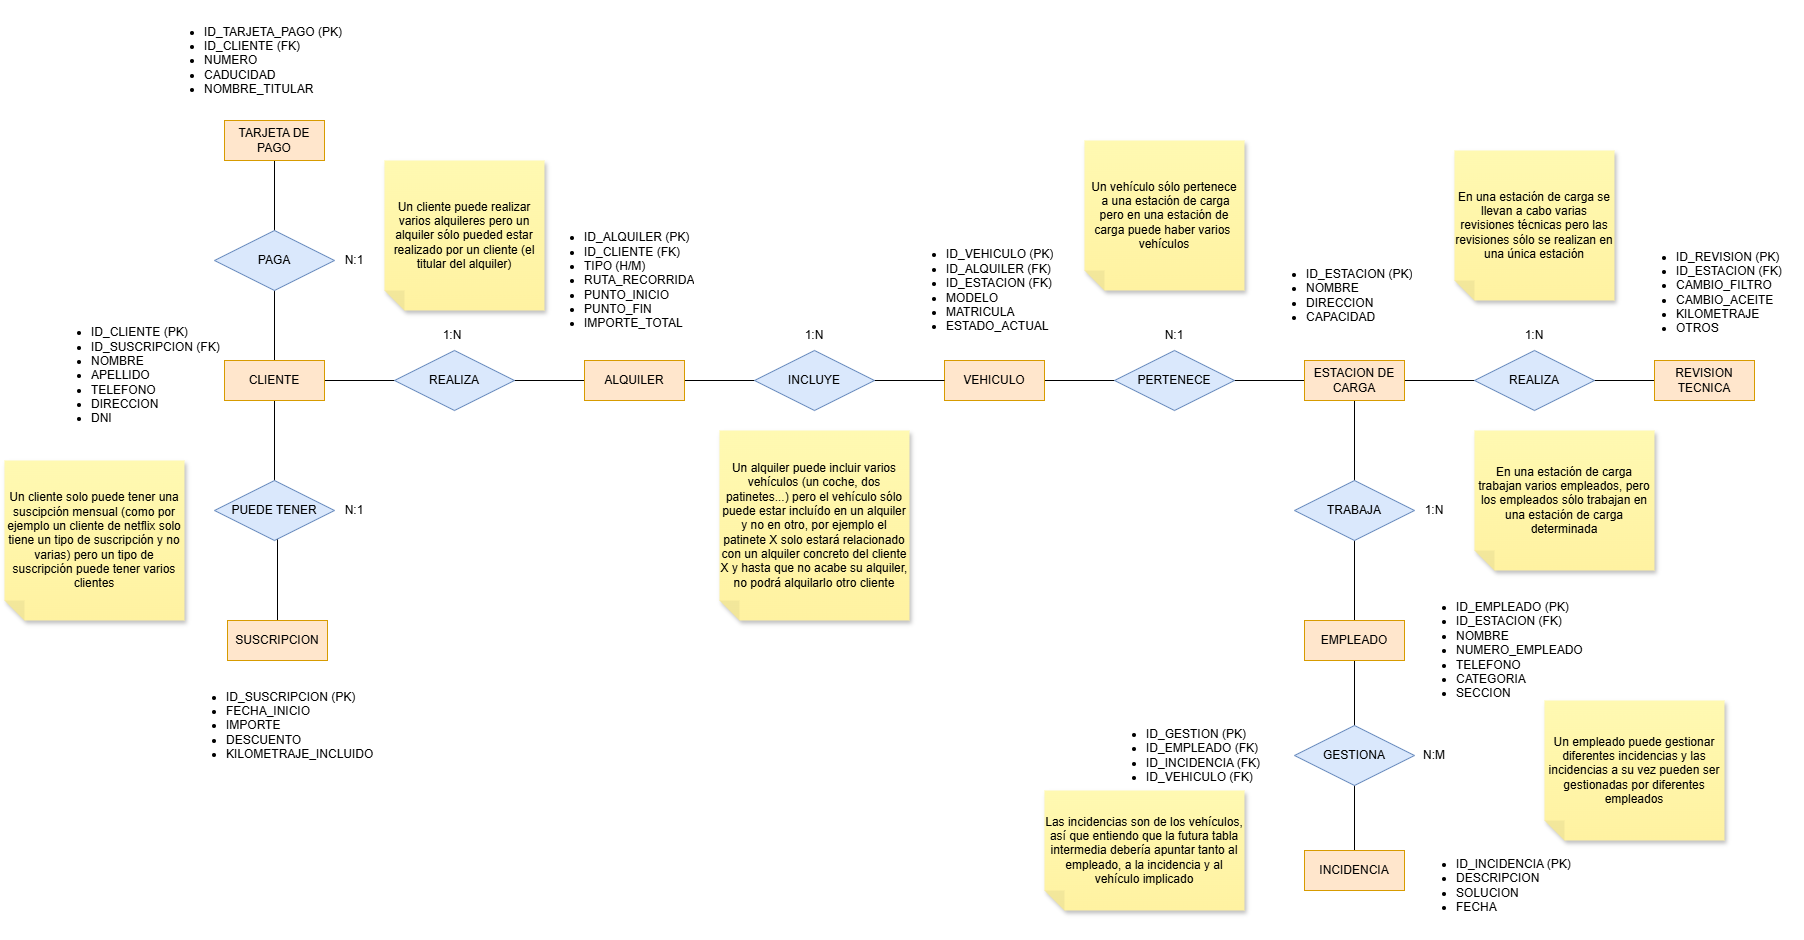

The diagram above was exported from draw.io. Its source (the exported page's mxGraphModel, read from the mxfile embedded in the PNG):
<mxGraphModel dx="1869" dy="1795" grid="1" gridSize="10" guides="1" tooltips="1" connect="1" arrows="1" fold="1" page="1" pageScale="1" pageWidth="827" pageHeight="1169" math="0" shadow="0">
  <root>
    <mxCell id="0" />
    <mxCell id="1" parent="0" />
    <mxCell id="r2IMBNArnhVL_IYRh6hv-22" style="edgeStyle=orthogonalEdgeStyle;rounded=0;orthogonalLoop=1;jettySize=auto;html=1;endArrow=none;endFill=0;" edge="1" parent="1" source="r2IMBNArnhVL_IYRh6hv-1" target="r2IMBNArnhVL_IYRh6hv-8">
      <mxGeometry relative="1" as="geometry" />
    </mxCell>
    <mxCell id="r2IMBNArnhVL_IYRh6hv-1" value="VEHICULO" style="whiteSpace=wrap;html=1;align=center;fillColor=#ffe6cc;strokeColor=#d79b00;" vertex="1" parent="1">
      <mxGeometry x="760" y="160" width="100" height="40" as="geometry" />
    </mxCell>
    <mxCell id="r2IMBNArnhVL_IYRh6hv-20" style="edgeStyle=orthogonalEdgeStyle;rounded=0;orthogonalLoop=1;jettySize=auto;html=1;entryX=0;entryY=0.5;entryDx=0;entryDy=0;endArrow=none;endFill=0;" edge="1" parent="1" source="r2IMBNArnhVL_IYRh6hv-2" target="r2IMBNArnhVL_IYRh6hv-1">
      <mxGeometry relative="1" as="geometry" />
    </mxCell>
    <mxCell id="r2IMBNArnhVL_IYRh6hv-53" style="edgeStyle=orthogonalEdgeStyle;rounded=0;orthogonalLoop=1;jettySize=auto;html=1;entryX=0.5;entryY=0;entryDx=0;entryDy=0;endArrow=none;endFill=0;" edge="1" parent="1" source="r2IMBNArnhVL_IYRh6hv-2" target="r2IMBNArnhVL_IYRh6hv-52">
      <mxGeometry relative="1" as="geometry" />
    </mxCell>
    <mxCell id="r2IMBNArnhVL_IYRh6hv-58" style="edgeStyle=orthogonalEdgeStyle;rounded=0;orthogonalLoop=1;jettySize=auto;html=1;entryX=0.5;entryY=1;entryDx=0;entryDy=0;endArrow=none;endFill=0;" edge="1" parent="1" source="r2IMBNArnhVL_IYRh6hv-2" target="r2IMBNArnhVL_IYRh6hv-57">
      <mxGeometry relative="1" as="geometry" />
    </mxCell>
    <mxCell id="r2IMBNArnhVL_IYRh6hv-2" value="CLIENTE" style="whiteSpace=wrap;html=1;align=center;fillColor=#ffe6cc;strokeColor=#d79b00;" vertex="1" parent="1">
      <mxGeometry x="40" y="160" width="100" height="40" as="geometry" />
    </mxCell>
    <mxCell id="r2IMBNArnhVL_IYRh6hv-4" value="ALQUILER" style="whiteSpace=wrap;html=1;align=center;fillColor=#ffe6cc;strokeColor=#d79b00;" vertex="1" parent="1">
      <mxGeometry x="400" y="160" width="100" height="40" as="geometry" />
    </mxCell>
    <mxCell id="r2IMBNArnhVL_IYRh6hv-23" style="edgeStyle=orthogonalEdgeStyle;rounded=0;orthogonalLoop=1;jettySize=auto;html=1;entryX=0.5;entryY=0;entryDx=0;entryDy=0;endArrow=none;endFill=0;" edge="1" parent="1" source="r2IMBNArnhVL_IYRh6hv-5" target="r2IMBNArnhVL_IYRh6hv-9">
      <mxGeometry relative="1" as="geometry" />
    </mxCell>
    <mxCell id="r2IMBNArnhVL_IYRh6hv-5" value="ESTACION DE CARGA" style="whiteSpace=wrap;html=1;align=center;fillColor=#ffe6cc;strokeColor=#d79b00;" vertex="1" parent="1">
      <mxGeometry x="1120" y="160" width="100" height="40" as="geometry" />
    </mxCell>
    <mxCell id="r2IMBNArnhVL_IYRh6hv-6" value="EMPLEADO" style="whiteSpace=wrap;html=1;align=center;fillColor=#ffe6cc;strokeColor=#d79b00;" vertex="1" parent="1">
      <mxGeometry x="1120" y="420" width="100" height="40" as="geometry" />
    </mxCell>
    <mxCell id="r2IMBNArnhVL_IYRh6hv-8" value="REVISION TECNICA" style="whiteSpace=wrap;html=1;align=center;fillColor=#ffe6cc;strokeColor=#d79b00;" vertex="1" parent="1">
      <mxGeometry x="1470" y="160" width="100" height="40" as="geometry" />
    </mxCell>
    <mxCell id="r2IMBNArnhVL_IYRh6hv-9" value="INCIDENCIA" style="whiteSpace=wrap;html=1;align=center;fillColor=#ffe6cc;strokeColor=#d79b00;" vertex="1" parent="1">
      <mxGeometry x="1120" y="650" width="100" height="40" as="geometry" />
    </mxCell>
    <mxCell id="r2IMBNArnhVL_IYRh6hv-11" value="REALIZA" style="shape=rhombus;perimeter=rhombusPerimeter;whiteSpace=wrap;html=1;align=center;fillColor=#dae8fc;strokeColor=#6c8ebf;" vertex="1" parent="1">
      <mxGeometry x="210" y="150" width="120" height="60" as="geometry" />
    </mxCell>
    <mxCell id="r2IMBNArnhVL_IYRh6hv-12" value="INCLUYE" style="shape=rhombus;perimeter=rhombusPerimeter;whiteSpace=wrap;html=1;align=center;fillColor=#dae8fc;strokeColor=#6c8ebf;" vertex="1" parent="1">
      <mxGeometry x="570" y="150" width="120" height="60" as="geometry" />
    </mxCell>
    <mxCell id="r2IMBNArnhVL_IYRh6hv-13" value="PERTENECE" style="shape=rhombus;perimeter=rhombusPerimeter;whiteSpace=wrap;html=1;align=center;fillColor=#dae8fc;strokeColor=#6c8ebf;" vertex="1" parent="1">
      <mxGeometry x="930" y="150" width="120" height="60" as="geometry" />
    </mxCell>
    <mxCell id="r2IMBNArnhVL_IYRh6hv-14" value="REALIZA" style="shape=rhombus;perimeter=rhombusPerimeter;whiteSpace=wrap;html=1;align=center;fillColor=#dae8fc;strokeColor=#6c8ebf;" vertex="1" parent="1">
      <mxGeometry x="1290" y="150" width="120" height="60" as="geometry" />
    </mxCell>
    <mxCell id="r2IMBNArnhVL_IYRh6hv-15" value="TRABAJA" style="shape=rhombus;perimeter=rhombusPerimeter;whiteSpace=wrap;html=1;align=center;fillColor=#dae8fc;strokeColor=#6c8ebf;" vertex="1" parent="1">
      <mxGeometry x="1110" y="280" width="120" height="60" as="geometry" />
    </mxCell>
    <mxCell id="r2IMBNArnhVL_IYRh6hv-16" value="GESTIONA" style="shape=rhombus;perimeter=rhombusPerimeter;whiteSpace=wrap;html=1;align=center;fillColor=#dae8fc;strokeColor=#6c8ebf;" vertex="1" parent="1">
      <mxGeometry x="1110" y="525" width="120" height="60" as="geometry" />
    </mxCell>
    <mxCell id="r2IMBNArnhVL_IYRh6hv-25" value="&lt;ul&gt;&lt;li&gt;ID_CLIENTE (PK)&lt;/li&gt;&lt;li&gt;ID_SUSCRIPCION (FK)&lt;/li&gt;&lt;li&gt;NOMBRE&lt;/li&gt;&lt;li&gt;APELLIDO&lt;/li&gt;&lt;li&gt;TELEFONO&lt;/li&gt;&lt;li&gt;DIRECCION&lt;/li&gt;&lt;li&gt;DNI&lt;/li&gt;&lt;/ul&gt;" style="text;strokeColor=none;fillColor=none;html=1;whiteSpace=wrap;verticalAlign=middle;overflow=hidden;" vertex="1" parent="1">
      <mxGeometry x="-135" y="100" width="175" height="150" as="geometry" />
    </mxCell>
    <mxCell id="r2IMBNArnhVL_IYRh6hv-26" value="&lt;ul&gt;&lt;li&gt;ID_ALQUILER (PK)&lt;/li&gt;&lt;li&gt;ID_CLIENTE (FK)&lt;/li&gt;&lt;li&gt;TIPO (H/M)&lt;/li&gt;&lt;li&gt;RUTA_RECORRIDA&lt;/li&gt;&lt;li&gt;PUNTO_INICIO&lt;/li&gt;&lt;li&gt;PUNTO_FIN&lt;/li&gt;&lt;li&gt;IMPORTE_TOTAL&lt;/li&gt;&lt;/ul&gt;" style="text;strokeColor=none;fillColor=none;html=1;whiteSpace=wrap;verticalAlign=middle;overflow=hidden;" vertex="1" parent="1">
      <mxGeometry x="357.5" y="10" width="185" height="140" as="geometry" />
    </mxCell>
    <mxCell id="r2IMBNArnhVL_IYRh6hv-27" value="&lt;ul&gt;&lt;li&gt;ID_VEHICULO (PK)&lt;/li&gt;&lt;li&gt;ID_ALQUILER (FK)&lt;/li&gt;&lt;li&gt;ID_ESTACION (FK)&lt;/li&gt;&lt;li&gt;MODELO&lt;/li&gt;&lt;li&gt;MATRICULA&lt;/li&gt;&lt;li&gt;ESTADO_ACTUAL&lt;/li&gt;&lt;/ul&gt;" style="text;strokeColor=none;fillColor=none;html=1;whiteSpace=wrap;verticalAlign=middle;overflow=hidden;" vertex="1" parent="1">
      <mxGeometry x="720" y="30" width="170" height="120" as="geometry" />
    </mxCell>
    <mxCell id="r2IMBNArnhVL_IYRh6hv-29" value="&lt;ul&gt;&lt;li&gt;ID_ESTACION (PK)&lt;/li&gt;&lt;li&gt;NOMBRE&lt;/li&gt;&lt;li&gt;DIRECCION&lt;/li&gt;&lt;li&gt;CAPACIDAD&lt;/li&gt;&lt;/ul&gt;" style="text;strokeColor=none;fillColor=none;html=1;whiteSpace=wrap;verticalAlign=middle;overflow=hidden;" vertex="1" parent="1">
      <mxGeometry x="1080" y="40" width="170" height="110" as="geometry" />
    </mxCell>
    <mxCell id="r2IMBNArnhVL_IYRh6hv-30" value="&lt;ul&gt;&lt;li&gt;ID_REVISION (PK)&lt;/li&gt;&lt;li&gt;ID_ESTACION (FK)&lt;/li&gt;&lt;li&gt;CAMBIO_FILTRO&lt;/li&gt;&lt;li&gt;CAMBIO_ACEITE&lt;/li&gt;&lt;li&gt;KILOMETRAJE&lt;/li&gt;&lt;li&gt;OTROS&lt;/li&gt;&lt;/ul&gt;" style="text;strokeColor=none;fillColor=none;html=1;whiteSpace=wrap;verticalAlign=middle;overflow=hidden;" vertex="1" parent="1">
      <mxGeometry x="1450" y="35" width="170" height="110" as="geometry" />
    </mxCell>
    <mxCell id="r2IMBNArnhVL_IYRh6hv-31" value="&lt;ul&gt;&lt;li&gt;ID_EMPLEADO (PK)&lt;/li&gt;&lt;li&gt;ID_ESTACION (FK)&lt;/li&gt;&lt;li&gt;NOMBRE&lt;/li&gt;&lt;li&gt;NUMERO_EMPLEADO&lt;/li&gt;&lt;li&gt;TELEFONO&lt;/li&gt;&lt;li&gt;CATEGORIA&lt;/li&gt;&lt;li&gt;SECCION&lt;/li&gt;&lt;/ul&gt;" style="text;strokeColor=none;fillColor=none;html=1;whiteSpace=wrap;verticalAlign=middle;overflow=hidden;" vertex="1" parent="1">
      <mxGeometry x="1230" y="385" width="170" height="125" as="geometry" />
    </mxCell>
    <mxCell id="r2IMBNArnhVL_IYRh6hv-32" value="&lt;ul&gt;&lt;li&gt;ID_INCIDENCIA (PK)&lt;/li&gt;&lt;li&gt;DESCRIPCION&lt;/li&gt;&lt;li&gt;SOLUCION&lt;/li&gt;&lt;li&gt;FECHA&lt;/li&gt;&lt;/ul&gt;" style="text;strokeColor=none;fillColor=none;html=1;whiteSpace=wrap;verticalAlign=middle;overflow=hidden;" vertex="1" parent="1">
      <mxGeometry x="1230" y="630" width="170" height="110" as="geometry" />
    </mxCell>
    <mxCell id="r2IMBNArnhVL_IYRh6hv-35" value="1:N" style="text;html=1;whiteSpace=wrap;strokeColor=none;fillColor=none;align=center;verticalAlign=middle;rounded=0;" vertex="1" parent="1">
      <mxGeometry x="237.5" y="120" width="60" height="30" as="geometry" />
    </mxCell>
    <mxCell id="r2IMBNArnhVL_IYRh6hv-38" value="Un cliente puede realizar varios alquileres pero un alquiler sólo pueded estar realizado por un cliente (el titular del alquiler)" style="shape=note;whiteSpace=wrap;html=1;backgroundOutline=1;fontColor=#000000;darkOpacity=0.05;fillColor=#FFF9B2;strokeColor=none;fillStyle=solid;direction=west;gradientDirection=north;gradientColor=#FFF2A1;shadow=1;size=20;pointerEvents=1;" vertex="1" parent="1">
      <mxGeometry x="200" y="-40" width="160" height="150" as="geometry" />
    </mxCell>
    <mxCell id="r2IMBNArnhVL_IYRh6hv-39" value="1:N" style="text;html=1;whiteSpace=wrap;strokeColor=none;fillColor=none;align=center;verticalAlign=middle;rounded=0;" vertex="1" parent="1">
      <mxGeometry x="600" y="120" width="60" height="30" as="geometry" />
    </mxCell>
    <mxCell id="r2IMBNArnhVL_IYRh6hv-40" value="Un alquiler puede incluir varios vehículos (un coche, dos patinetes...) pero el vehículo sólo puede estar incluído en un alquiler y no en otro, por ejemplo el patinete X solo estará relacionado con un alquiler concreto del cliente X y hasta que no acabe su alquiler, no podrá alquilarlo otro cliente" style="shape=note;whiteSpace=wrap;html=1;backgroundOutline=1;fontColor=#000000;darkOpacity=0.05;fillColor=#FFF9B2;strokeColor=none;fillStyle=solid;direction=west;gradientDirection=north;gradientColor=#FFF2A1;shadow=1;size=20;pointerEvents=1;" vertex="1" parent="1">
      <mxGeometry x="535" y="230" width="190" height="190" as="geometry" />
    </mxCell>
    <mxCell id="r2IMBNArnhVL_IYRh6hv-41" value="N:1" style="text;html=1;whiteSpace=wrap;strokeColor=none;fillColor=none;align=center;verticalAlign=middle;rounded=0;" vertex="1" parent="1">
      <mxGeometry x="960" y="120" width="60" height="30" as="geometry" />
    </mxCell>
    <mxCell id="r2IMBNArnhVL_IYRh6hv-42" value="Un vehículo sólo pertenece&lt;div&gt;&amp;nbsp;a una estación de carga pero en una estación de carga puede haber varios&amp;nbsp;&lt;div&gt;vehículos&lt;/div&gt;&lt;/div&gt;" style="shape=note;whiteSpace=wrap;html=1;backgroundOutline=1;fontColor=#000000;darkOpacity=0.05;fillColor=#FFF9B2;strokeColor=none;fillStyle=solid;direction=west;gradientDirection=north;gradientColor=#FFF2A1;shadow=1;size=20;pointerEvents=1;" vertex="1" parent="1">
      <mxGeometry x="900" y="-60" width="160" height="150" as="geometry" />
    </mxCell>
    <mxCell id="r2IMBNArnhVL_IYRh6hv-43" value="1:N" style="text;html=1;whiteSpace=wrap;strokeColor=none;fillColor=none;align=center;verticalAlign=middle;rounded=0;" vertex="1" parent="1">
      <mxGeometry x="1320" y="120" width="60" height="30" as="geometry" />
    </mxCell>
    <mxCell id="r2IMBNArnhVL_IYRh6hv-44" value="En una estación de carga se llevan a cabo varias revisiones técnicas pero las revisiones sólo se realizan en una única estación" style="shape=note;whiteSpace=wrap;html=1;backgroundOutline=1;fontColor=#000000;darkOpacity=0.05;fillColor=#FFF9B2;strokeColor=none;fillStyle=solid;direction=west;gradientDirection=north;gradientColor=#FFF2A1;shadow=1;size=20;pointerEvents=1;" vertex="1" parent="1">
      <mxGeometry x="1270" y="-50" width="160" height="150" as="geometry" />
    </mxCell>
    <mxCell id="r2IMBNArnhVL_IYRh6hv-45" value="1:N" style="text;html=1;whiteSpace=wrap;strokeColor=none;fillColor=none;align=center;verticalAlign=middle;rounded=0;" vertex="1" parent="1">
      <mxGeometry x="1220" y="295" width="60" height="30" as="geometry" />
    </mxCell>
    <mxCell id="r2IMBNArnhVL_IYRh6hv-46" value="En una estación de carga trabajan varios empleados, pero los empleados sólo trabajan en una estación de carga determinada" style="shape=note;whiteSpace=wrap;html=1;backgroundOutline=1;fontColor=#000000;darkOpacity=0.05;fillColor=#FFF9B2;strokeColor=none;fillStyle=solid;direction=west;gradientDirection=north;gradientColor=#FFF2A1;shadow=1;size=20;pointerEvents=1;" vertex="1" parent="1">
      <mxGeometry x="1290" y="230" width="180" height="140" as="geometry" />
    </mxCell>
    <mxCell id="r2IMBNArnhVL_IYRh6hv-47" value="N:M" style="text;html=1;whiteSpace=wrap;strokeColor=none;fillColor=none;align=center;verticalAlign=middle;rounded=0;" vertex="1" parent="1">
      <mxGeometry x="1220" y="540" width="60" height="30" as="geometry" />
    </mxCell>
    <mxCell id="r2IMBNArnhVL_IYRh6hv-48" value="Un empleado puede gestionar diferentes incidencias y las incidencias a su vez pueden ser gestionadas por diferentes empleados" style="shape=note;whiteSpace=wrap;html=1;backgroundOutline=1;fontColor=#000000;darkOpacity=0.05;fillColor=#FFF9B2;strokeColor=none;fillStyle=solid;direction=west;gradientDirection=north;gradientColor=#FFF2A1;shadow=1;size=20;pointerEvents=1;" vertex="1" parent="1">
      <mxGeometry x="1360" y="500" width="180" height="140" as="geometry" />
    </mxCell>
    <mxCell id="r2IMBNArnhVL_IYRh6hv-49" value="&lt;ul&gt;&lt;li&gt;ID_GESTION (PK)&lt;/li&gt;&lt;li&gt;ID_EMPLEADO (FK)&lt;/li&gt;&lt;li&gt;ID_INCIDENCIA (FK)&lt;/li&gt;&lt;li&gt;ID_VEHICULO (FK)&lt;/li&gt;&lt;/ul&gt;" style="text;strokeColor=none;fillColor=none;html=1;whiteSpace=wrap;verticalAlign=middle;overflow=hidden;" vertex="1" parent="1">
      <mxGeometry x="920" y="507.5" width="180" height="95" as="geometry" />
    </mxCell>
    <mxCell id="r2IMBNArnhVL_IYRh6hv-50" value="Las incidencias son de los vehículos, así que entiendo que la futura tabla intermedia debería apuntar tanto al empleado, a la incidencia y al vehículo implicado" style="shape=note;whiteSpace=wrap;html=1;backgroundOutline=1;fontColor=#000000;darkOpacity=0.05;fillColor=#FFF9B2;strokeColor=none;fillStyle=solid;direction=west;gradientDirection=north;gradientColor=#FFF2A1;shadow=1;size=20;pointerEvents=1;" vertex="1" parent="1">
      <mxGeometry x="860" y="590" width="200" height="120" as="geometry" />
    </mxCell>
    <mxCell id="r2IMBNArnhVL_IYRh6hv-51" value="PUEDE TENER" style="shape=rhombus;perimeter=rhombusPerimeter;whiteSpace=wrap;html=1;align=center;fillColor=#dae8fc;strokeColor=#6c8ebf;" vertex="1" parent="1">
      <mxGeometry x="30" y="280" width="120" height="60" as="geometry" />
    </mxCell>
    <mxCell id="r2IMBNArnhVL_IYRh6hv-52" value="SUSCRIPCION" style="whiteSpace=wrap;html=1;align=center;fillColor=#ffe6cc;strokeColor=#d79b00;" vertex="1" parent="1">
      <mxGeometry x="43" y="420" width="100" height="40" as="geometry" />
    </mxCell>
    <mxCell id="r2IMBNArnhVL_IYRh6hv-54" value="N:1" style="text;html=1;whiteSpace=wrap;strokeColor=none;fillColor=none;align=center;verticalAlign=middle;rounded=0;" vertex="1" parent="1">
      <mxGeometry x="140" y="295" width="60" height="30" as="geometry" />
    </mxCell>
    <mxCell id="r2IMBNArnhVL_IYRh6hv-55" value="Un cliente solo puede tener una suscipción mensual (como por ejemplo un cliente de netflix solo tiene un tipo de suscripción y no varias) pero un tipo de suscripción puede tener varios clientes" style="shape=note;whiteSpace=wrap;html=1;backgroundOutline=1;fontColor=#000000;darkOpacity=0.05;fillColor=#FFF9B2;strokeColor=none;fillStyle=solid;direction=west;gradientDirection=north;gradientColor=#FFF2A1;shadow=1;size=20;pointerEvents=1;" vertex="1" parent="1">
      <mxGeometry x="-180" y="260" width="180" height="160" as="geometry" />
    </mxCell>
    <mxCell id="r2IMBNArnhVL_IYRh6hv-56" value="PAGA" style="shape=rhombus;perimeter=rhombusPerimeter;whiteSpace=wrap;html=1;align=center;fillColor=#dae8fc;strokeColor=#6c8ebf;" vertex="1" parent="1">
      <mxGeometry x="30" y="30" width="120" height="60" as="geometry" />
    </mxCell>
    <mxCell id="r2IMBNArnhVL_IYRh6hv-57" value="TARJETA DE PAGO" style="whiteSpace=wrap;html=1;align=center;fillColor=#ffe6cc;strokeColor=#d79b00;" vertex="1" parent="1">
      <mxGeometry x="40" y="-80" width="100" height="40" as="geometry" />
    </mxCell>
    <mxCell id="r2IMBNArnhVL_IYRh6hv-59" value="N:1" style="text;html=1;whiteSpace=wrap;strokeColor=none;fillColor=none;align=center;verticalAlign=middle;rounded=0;" vertex="1" parent="1">
      <mxGeometry x="140" y="45" width="60" height="30" as="geometry" />
    </mxCell>
    <mxCell id="r2IMBNArnhVL_IYRh6hv-60" value="&lt;ul&gt;&lt;li&gt;ID_SUSCRIPCION (PK)&lt;/li&gt;&lt;li&gt;FECHA_INICIO&lt;/li&gt;&lt;li&gt;IMPORTE&lt;/li&gt;&lt;li&gt;DESCUENTO&lt;/li&gt;&lt;li&gt;KILOMETRAJE_INCLUIDO&lt;/li&gt;&lt;/ul&gt;" style="text;strokeColor=none;fillColor=none;html=1;whiteSpace=wrap;verticalAlign=middle;overflow=hidden;" vertex="1" parent="1">
      <mxGeometry y="465" width="222" height="120" as="geometry" />
    </mxCell>
    <mxCell id="r2IMBNArnhVL_IYRh6hv-61" value="&lt;ul&gt;&lt;li&gt;ID_TARJETA_PAGO (PK)&lt;/li&gt;&lt;li&gt;ID_CLIENTE (FK)&lt;/li&gt;&lt;li&gt;NUMERO&lt;/li&gt;&lt;li&gt;CADUCIDAD&lt;/li&gt;&lt;li&gt;NOMBRE_TITULAR&lt;/li&gt;&lt;/ul&gt;" style="text;strokeColor=none;fillColor=none;html=1;whiteSpace=wrap;verticalAlign=middle;overflow=hidden;" vertex="1" parent="1">
      <mxGeometry x="-22" y="-200" width="222" height="120" as="geometry" />
    </mxCell>
  </root>
</mxGraphModel>